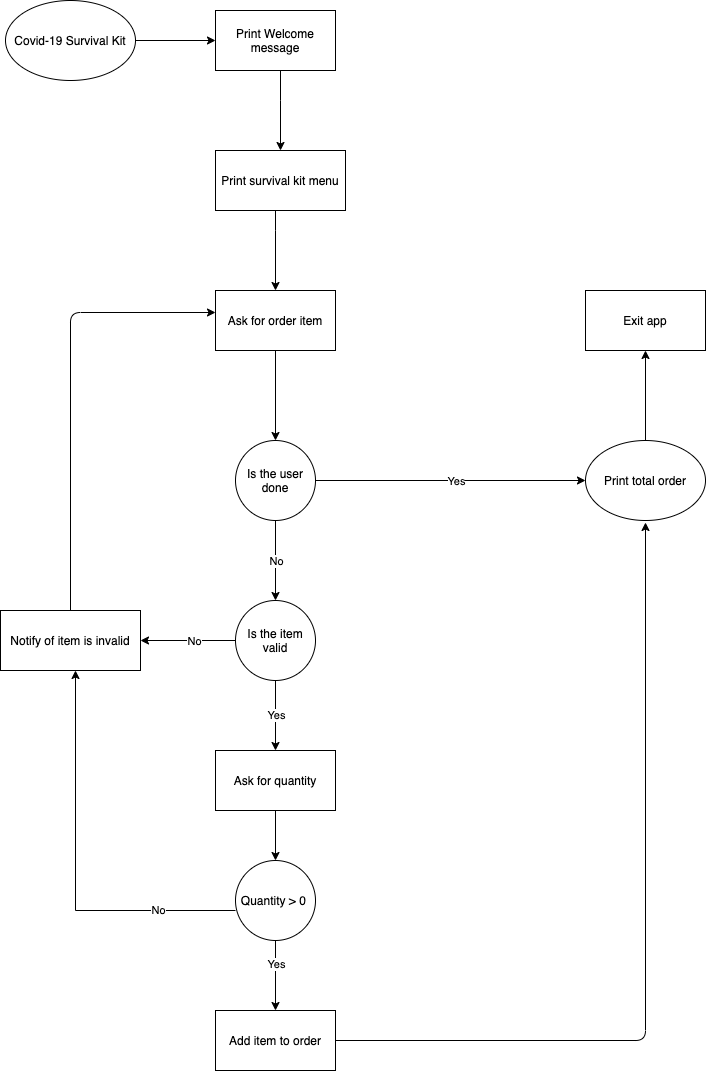

The diagram above was exported from draw.io. Its source (the exported page's mxGraphModel, read from the mxfile embedded in the PNG):
<mxGraphModel dx="1156" dy="544" grid="1" gridSize="10" guides="1" tooltips="1" connect="1" arrows="1" fold="1" page="1" pageScale="1" pageWidth="827" pageHeight="1169" math="0" shadow="0">
  <root>
    <mxCell id="0" />
    <mxCell id="1" parent="0" />
    <mxCell id="oOudI6hR577H1EEaqzIX-4" value="" style="edgeStyle=orthogonalEdgeStyle;rounded=0;orthogonalLoop=1;jettySize=auto;html=1;" edge="1" parent="1" source="oOudI6hR577H1EEaqzIX-2" target="oOudI6hR577H1EEaqzIX-3">
      <mxGeometry relative="1" as="geometry" />
    </mxCell>
    <mxCell id="oOudI6hR577H1EEaqzIX-2" value="Covid-19 Survival Kit" style="ellipse;whiteSpace=wrap;html=1;" vertex="1" parent="1">
      <mxGeometry x="50" y="50" width="130" height="80" as="geometry" />
    </mxCell>
    <mxCell id="oOudI6hR577H1EEaqzIX-6" value="" style="edgeStyle=orthogonalEdgeStyle;rounded=0;orthogonalLoop=1;jettySize=auto;html=1;" edge="1" parent="1" source="oOudI6hR577H1EEaqzIX-3" target="oOudI6hR577H1EEaqzIX-5">
      <mxGeometry relative="1" as="geometry">
        <Array as="points">
          <mxPoint x="325" y="150" />
          <mxPoint x="325" y="150" />
        </Array>
      </mxGeometry>
    </mxCell>
    <mxCell id="oOudI6hR577H1EEaqzIX-3" value="Print Welcome message" style="whiteSpace=wrap;html=1;" vertex="1" parent="1">
      <mxGeometry x="260" y="60" width="120" height="60" as="geometry" />
    </mxCell>
    <mxCell id="oOudI6hR577H1EEaqzIX-8" value="" style="edgeStyle=orthogonalEdgeStyle;rounded=0;orthogonalLoop=1;jettySize=auto;html=1;" edge="1" parent="1" source="oOudI6hR577H1EEaqzIX-5" target="oOudI6hR577H1EEaqzIX-7">
      <mxGeometry relative="1" as="geometry">
        <Array as="points">
          <mxPoint x="320" y="280" />
          <mxPoint x="320" y="280" />
        </Array>
      </mxGeometry>
    </mxCell>
    <mxCell id="oOudI6hR577H1EEaqzIX-5" value="Print survival kit menu" style="whiteSpace=wrap;html=1;" vertex="1" parent="1">
      <mxGeometry x="260" y="200" width="130" height="60" as="geometry" />
    </mxCell>
    <mxCell id="oOudI6hR577H1EEaqzIX-10" value="" style="edgeStyle=orthogonalEdgeStyle;rounded=0;orthogonalLoop=1;jettySize=auto;html=1;" edge="1" parent="1" source="oOudI6hR577H1EEaqzIX-7" target="oOudI6hR577H1EEaqzIX-9">
      <mxGeometry relative="1" as="geometry" />
    </mxCell>
    <mxCell id="oOudI6hR577H1EEaqzIX-7" value="Ask for order item" style="whiteSpace=wrap;html=1;" vertex="1" parent="1">
      <mxGeometry x="260" y="340" width="120" height="60" as="geometry" />
    </mxCell>
    <mxCell id="oOudI6hR577H1EEaqzIX-12" value="" style="edgeStyle=orthogonalEdgeStyle;rounded=0;orthogonalLoop=1;jettySize=auto;html=1;" edge="1" parent="1" source="oOudI6hR577H1EEaqzIX-9" target="oOudI6hR577H1EEaqzIX-11">
      <mxGeometry relative="1" as="geometry" />
    </mxCell>
    <mxCell id="oOudI6hR577H1EEaqzIX-17" value="No" style="edgeLabel;html=1;align=center;verticalAlign=middle;resizable=0;points=[];" vertex="1" connectable="0" parent="oOudI6hR577H1EEaqzIX-12">
      <mxGeometry x="-0.125" y="2" relative="1" as="geometry">
        <mxPoint x="-2" y="5" as="offset" />
      </mxGeometry>
    </mxCell>
    <mxCell id="oOudI6hR577H1EEaqzIX-20" value="" style="edgeStyle=orthogonalEdgeStyle;rounded=0;orthogonalLoop=1;jettySize=auto;html=1;" edge="1" parent="1" source="oOudI6hR577H1EEaqzIX-9" target="oOudI6hR577H1EEaqzIX-19">
      <mxGeometry relative="1" as="geometry" />
    </mxCell>
    <mxCell id="oOudI6hR577H1EEaqzIX-29" value="Yes" style="edgeLabel;html=1;align=center;verticalAlign=middle;resizable=0;points=[];" vertex="1" connectable="0" parent="oOudI6hR577H1EEaqzIX-20">
      <mxGeometry x="0.2571" y="2" relative="1" as="geometry">
        <mxPoint x="-30" y="2" as="offset" />
      </mxGeometry>
    </mxCell>
    <mxCell id="oOudI6hR577H1EEaqzIX-9" value="Is the user done" style="ellipse;whiteSpace=wrap;html=1;aspect=fixed;" vertex="1" parent="1">
      <mxGeometry x="280" y="490" width="80" height="80" as="geometry" />
    </mxCell>
    <mxCell id="oOudI6hR577H1EEaqzIX-14" value="" style="edgeStyle=orthogonalEdgeStyle;rounded=0;orthogonalLoop=1;jettySize=auto;html=1;" edge="1" parent="1" source="oOudI6hR577H1EEaqzIX-11" target="oOudI6hR577H1EEaqzIX-13">
      <mxGeometry relative="1" as="geometry" />
    </mxCell>
    <mxCell id="oOudI6hR577H1EEaqzIX-18" value="No" style="edgeLabel;html=1;align=center;verticalAlign=middle;resizable=0;points=[];" vertex="1" connectable="0" parent="oOudI6hR577H1EEaqzIX-14">
      <mxGeometry x="-0.125" y="2" relative="1" as="geometry">
        <mxPoint y="-2" as="offset" />
      </mxGeometry>
    </mxCell>
    <mxCell id="oOudI6hR577H1EEaqzIX-22" value="" style="edgeStyle=orthogonalEdgeStyle;rounded=0;orthogonalLoop=1;jettySize=auto;html=1;" edge="1" parent="1" source="oOudI6hR577H1EEaqzIX-11" target="oOudI6hR577H1EEaqzIX-21">
      <mxGeometry relative="1" as="geometry" />
    </mxCell>
    <mxCell id="oOudI6hR577H1EEaqzIX-31" value="Yes" style="edgeLabel;html=1;align=center;verticalAlign=middle;resizable=0;points=[];" vertex="1" connectable="0" parent="oOudI6hR577H1EEaqzIX-22">
      <mxGeometry x="-0.0286" y="3" relative="1" as="geometry">
        <mxPoint x="-3" as="offset" />
      </mxGeometry>
    </mxCell>
    <mxCell id="oOudI6hR577H1EEaqzIX-11" value="Is the item valid" style="ellipse;whiteSpace=wrap;html=1;aspect=fixed;" vertex="1" parent="1">
      <mxGeometry x="280" y="650" width="80" height="80" as="geometry" />
    </mxCell>
    <mxCell id="oOudI6hR577H1EEaqzIX-13" value="Notify of item is invalid" style="rounded=0;whiteSpace=wrap;html=1;" vertex="1" parent="1">
      <mxGeometry x="45" y="660" width="140" height="60" as="geometry" />
    </mxCell>
    <mxCell id="oOudI6hR577H1EEaqzIX-16" value="" style="endArrow=classic;html=1;exitX=0.5;exitY=0;exitDx=0;exitDy=0;" edge="1" parent="1" source="oOudI6hR577H1EEaqzIX-13">
      <mxGeometry width="50" height="50" relative="1" as="geometry">
        <mxPoint x="510" y="650" as="sourcePoint" />
        <mxPoint x="260" y="362" as="targetPoint" />
        <Array as="points">
          <mxPoint x="115" y="362" />
        </Array>
      </mxGeometry>
    </mxCell>
    <mxCell id="oOudI6hR577H1EEaqzIX-42" value="" style="edgeStyle=orthogonalEdgeStyle;rounded=0;orthogonalLoop=1;jettySize=auto;html=1;" edge="1" parent="1" source="oOudI6hR577H1EEaqzIX-19" target="oOudI6hR577H1EEaqzIX-41">
      <mxGeometry relative="1" as="geometry" />
    </mxCell>
    <mxCell id="oOudI6hR577H1EEaqzIX-19" value="Print total order" style="ellipse;whiteSpace=wrap;html=1;" vertex="1" parent="1">
      <mxGeometry x="630" y="490" width="120" height="80" as="geometry" />
    </mxCell>
    <mxCell id="oOudI6hR577H1EEaqzIX-24" value="" style="edgeStyle=orthogonalEdgeStyle;rounded=0;orthogonalLoop=1;jettySize=auto;html=1;" edge="1" parent="1" source="oOudI6hR577H1EEaqzIX-21" target="oOudI6hR577H1EEaqzIX-23">
      <mxGeometry relative="1" as="geometry" />
    </mxCell>
    <mxCell id="oOudI6hR577H1EEaqzIX-21" value="Ask for quantity" style="rounded=0;whiteSpace=wrap;html=1;" vertex="1" parent="1">
      <mxGeometry x="260" y="800" width="120" height="60" as="geometry" />
    </mxCell>
    <mxCell id="oOudI6hR577H1EEaqzIX-27" value="" style="edgeStyle=orthogonalEdgeStyle;rounded=0;orthogonalLoop=1;jettySize=auto;html=1;" edge="1" parent="1" source="oOudI6hR577H1EEaqzIX-23" target="oOudI6hR577H1EEaqzIX-25">
      <mxGeometry relative="1" as="geometry" />
    </mxCell>
    <mxCell id="oOudI6hR577H1EEaqzIX-28" value="Yes" style="edgeLabel;html=1;align=center;verticalAlign=middle;resizable=0;points=[];" vertex="1" connectable="0" parent="oOudI6hR577H1EEaqzIX-27">
      <mxGeometry x="-0.3429" relative="1" as="geometry">
        <mxPoint as="offset" />
      </mxGeometry>
    </mxCell>
    <mxCell id="oOudI6hR577H1EEaqzIX-23" value="Quantity &amp;gt; 0&amp;nbsp;" style="ellipse;whiteSpace=wrap;html=1;aspect=fixed;" vertex="1" parent="1">
      <mxGeometry x="280" y="910" width="80" height="80" as="geometry" />
    </mxCell>
    <mxCell id="oOudI6hR577H1EEaqzIX-25" value="Add item to order" style="rounded=0;whiteSpace=wrap;html=1;" vertex="1" parent="1">
      <mxGeometry x="260" y="1060" width="120" height="60" as="geometry" />
    </mxCell>
    <mxCell id="oOudI6hR577H1EEaqzIX-32" value="" style="endArrow=classic;html=1;exitX=1;exitY=0.5;exitDx=0;exitDy=0;" edge="1" parent="1" source="oOudI6hR577H1EEaqzIX-25">
      <mxGeometry width="50" height="50" relative="1" as="geometry">
        <mxPoint x="430" y="1089.5" as="sourcePoint" />
        <mxPoint x="690" y="572" as="targetPoint" />
        <Array as="points">
          <mxPoint x="690" y="1090" />
        </Array>
      </mxGeometry>
    </mxCell>
    <mxCell id="oOudI6hR577H1EEaqzIX-35" value="" style="endArrow=classic;html=1;" edge="1" parent="1">
      <mxGeometry width="50" height="50" relative="1" as="geometry">
        <mxPoint x="120" y="960" as="sourcePoint" />
        <mxPoint x="120" y="720" as="targetPoint" />
      </mxGeometry>
    </mxCell>
    <mxCell id="oOudI6hR577H1EEaqzIX-38" value="" style="endArrow=none;html=1;" edge="1" parent="1">
      <mxGeometry width="50" height="50" relative="1" as="geometry">
        <mxPoint x="120" y="960" as="sourcePoint" />
        <mxPoint x="280" y="960" as="targetPoint" />
      </mxGeometry>
    </mxCell>
    <mxCell id="oOudI6hR577H1EEaqzIX-39" value="No" style="edgeLabel;html=1;align=center;verticalAlign=middle;resizable=0;points=[];" vertex="1" connectable="0" parent="oOudI6hR577H1EEaqzIX-38">
      <mxGeometry x="0.025" y="1" relative="1" as="geometry">
        <mxPoint as="offset" />
      </mxGeometry>
    </mxCell>
    <mxCell id="oOudI6hR577H1EEaqzIX-41" value="Exit app" style="whiteSpace=wrap;html=1;" vertex="1" parent="1">
      <mxGeometry x="630" y="340" width="120" height="60" as="geometry" />
    </mxCell>
  </root>
</mxGraphModel>